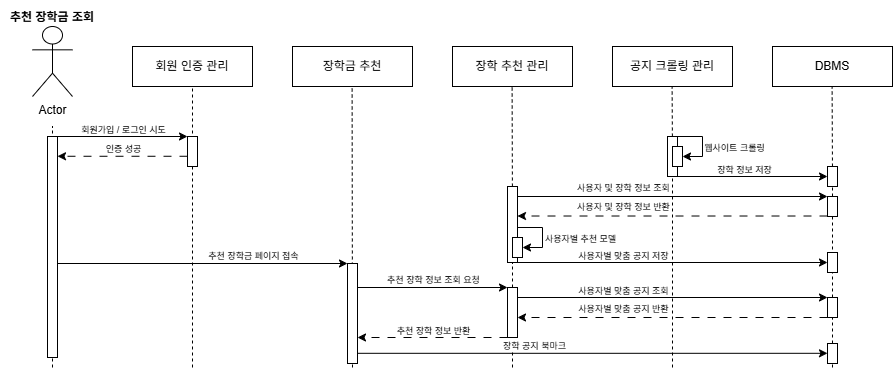

The diagram above was exported from draw.io. Its source (the exported page's mxGraphModel, read from the mxfile embedded in the PNG):
<mxGraphModel dx="1213" dy="828" grid="1" gridSize="10" guides="1" tooltips="1" connect="1" arrows="1" fold="1" page="1" pageScale="1" pageWidth="827" pageHeight="1169" math="0" shadow="0">
  <root>
    <mxCell id="0" />
    <mxCell id="1" parent="0" />
    <mxCell id="2" value="" style="group" vertex="1" connectable="0" parent="1">
      <mxGeometry x="870" y="435" width="890" height="365" as="geometry" />
    </mxCell>
    <mxCell id="3" value="" style="endArrow=none;dashed=1;html=1;rounded=0;" edge="1" parent="2" source="6">
      <mxGeometry width="50" height="50" relative="1" as="geometry">
        <mxPoint x="669.6199999999999" y="444" as="sourcePoint" />
        <mxPoint x="669.6199999999999" y="84" as="targetPoint" />
      </mxGeometry>
    </mxCell>
    <mxCell id="4" value="공지 크롤링 관리" style="whiteSpace=wrap;html=1;container=0;" vertex="1" parent="2">
      <mxGeometry x="610" y="44" width="120" height="40" as="geometry" />
    </mxCell>
    <mxCell id="5" value="" style="endArrow=none;dashed=1;html=1;rounded=0;" edge="1" parent="2" target="6">
      <mxGeometry width="50" height="50" relative="1" as="geometry">
        <mxPoint x="670" y="134" as="sourcePoint" />
        <mxPoint x="669.6199999999999" y="84" as="targetPoint" />
      </mxGeometry>
    </mxCell>
    <mxCell id="6" value="" style="rounded=0;whiteSpace=wrap;html=1;container=0;" vertex="1" parent="2">
      <mxGeometry x="665" y="134" width="10" height="40" as="geometry" />
    </mxCell>
    <mxCell id="7" value="" style="endArrow=none;dashed=1;html=1;rounded=0;entryX=0.5;entryY=1;entryDx=0;entryDy=0;" edge="1" parent="2" target="6">
      <mxGeometry width="50" height="50" relative="1" as="geometry">
        <mxPoint x="670" y="365" as="sourcePoint" />
        <mxPoint x="580" y="274" as="targetPoint" />
      </mxGeometry>
    </mxCell>
    <mxCell id="8" value="" style="endArrow=none;dashed=1;html=1;rounded=0;" edge="1" parent="2" source="10">
      <mxGeometry width="50" height="50" relative="1" as="geometry">
        <mxPoint x="829.6199999999999" y="444" as="sourcePoint" />
        <mxPoint x="829.6199999999999" y="84" as="targetPoint" />
      </mxGeometry>
    </mxCell>
    <mxCell id="9" value="DBMS" style="whiteSpace=wrap;html=1;container=0;" vertex="1" parent="2">
      <mxGeometry x="770" y="44" width="120" height="40" as="geometry" />
    </mxCell>
    <mxCell id="10" value="" style="rounded=0;whiteSpace=wrap;html=1;container=0;" vertex="1" parent="2">
      <mxGeometry x="825" y="164" width="10" height="20" as="geometry" />
    </mxCell>
    <mxCell id="11" value="" style="endArrow=none;dashed=1;html=1;rounded=0;entryX=0.5;entryY=1;entryDx=0;entryDy=0;" edge="1" parent="2" source="41" target="10">
      <mxGeometry width="50" height="50" relative="1" as="geometry">
        <mxPoint x="830" y="284" as="sourcePoint" />
        <mxPoint x="740" y="274" as="targetPoint" />
      </mxGeometry>
    </mxCell>
    <mxCell id="12" value="Actor" style="shape=umlActor;verticalLabelPosition=bottom;verticalAlign=top;html=1;outlineConnect=0;container=0;" vertex="1" parent="2">
      <mxGeometry x="30" y="24" width="40" height="70" as="geometry" />
    </mxCell>
    <mxCell id="13" value="" style="endArrow=none;dashed=1;html=1;rounded=0;" edge="1" parent="2">
      <mxGeometry width="50" height="50" relative="1" as="geometry">
        <mxPoint x="50" y="365" as="sourcePoint" />
        <mxPoint x="50" y="124" as="targetPoint" />
      </mxGeometry>
    </mxCell>
    <mxCell id="14" value="" style="endArrow=none;dashed=1;html=1;rounded=0;" edge="1" parent="2">
      <mxGeometry width="50" height="50" relative="1" as="geometry">
        <mxPoint x="190" y="365" as="sourcePoint" />
        <mxPoint x="190" y="85" as="targetPoint" />
      </mxGeometry>
    </mxCell>
    <mxCell id="15" value="추천 장학금 조회" style="text;html=1;whiteSpace=wrap;strokeColor=none;fillColor=none;align=center;verticalAlign=middle;rounded=0;fontStyle=1;container=0;" vertex="1" parent="2">
      <mxGeometry width="100" height="30" as="geometry" />
    </mxCell>
    <mxCell id="16" value="회원 인증 관리" style="whiteSpace=wrap;html=1;container=0;" vertex="1" parent="2">
      <mxGeometry x="130" y="44" width="120" height="40" as="geometry" />
    </mxCell>
    <mxCell id="17" value="" style="rounded=0;whiteSpace=wrap;html=1;container=0;" vertex="1" parent="2">
      <mxGeometry x="45" y="134" width="10" height="221" as="geometry" />
    </mxCell>
    <mxCell id="18" value="" style="endArrow=none;dashed=1;html=1;rounded=0;" edge="1" parent="2">
      <mxGeometry width="50" height="50" relative="1" as="geometry">
        <mxPoint x="350" y="365" as="sourcePoint" />
        <mxPoint x="349.6199999999999" y="84" as="targetPoint" />
      </mxGeometry>
    </mxCell>
    <mxCell id="19" value="장학금 추천" style="whiteSpace=wrap;html=1;container=0;" vertex="1" parent="2">
      <mxGeometry x="290" y="44" width="120" height="40" as="geometry" />
    </mxCell>
    <mxCell id="20" value="" style="endArrow=none;dashed=1;html=1;rounded=0;" edge="1" parent="2" source="25">
      <mxGeometry width="50" height="50" relative="1" as="geometry">
        <mxPoint x="509.6199999999999" y="444" as="sourcePoint" />
        <mxPoint x="509.6199999999999" y="84" as="targetPoint" />
      </mxGeometry>
    </mxCell>
    <mxCell id="21" value="장학 추천 관리" style="whiteSpace=wrap;html=1;container=0;" vertex="1" parent="2">
      <mxGeometry x="450" y="44" width="120" height="40" as="geometry" />
    </mxCell>
    <mxCell id="22" value="" style="endArrow=none;dashed=1;html=1;rounded=0;" edge="1" parent="2" target="23">
      <mxGeometry width="50" height="50" relative="1" as="geometry">
        <mxPoint x="190" y="134" as="sourcePoint" />
        <mxPoint x="189.6199999999999" y="84" as="targetPoint" />
      </mxGeometry>
    </mxCell>
    <mxCell id="23" value="" style="rounded=0;whiteSpace=wrap;html=1;container=0;" vertex="1" parent="2">
      <mxGeometry x="185" y="134" width="10" height="30" as="geometry" />
    </mxCell>
    <mxCell id="24" value="" style="rounded=0;whiteSpace=wrap;html=1;container=0;" vertex="1" parent="2">
      <mxGeometry x="345" y="261" width="10" height="100" as="geometry" />
    </mxCell>
    <mxCell id="25" value="" style="rounded=0;whiteSpace=wrap;html=1;container=0;" vertex="1" parent="2">
      <mxGeometry x="505" y="184" width="10" height="76" as="geometry" />
    </mxCell>
    <mxCell id="26" value="" style="endArrow=none;dashed=1;html=1;rounded=0;entryX=0.5;entryY=1;entryDx=0;entryDy=0;" edge="1" parent="2" source="55" target="25">
      <mxGeometry width="50" height="50" relative="1" as="geometry">
        <mxPoint x="510" y="365" as="sourcePoint" />
        <mxPoint x="420" y="274" as="targetPoint" />
      </mxGeometry>
    </mxCell>
    <mxCell id="27" value="" style="rounded=0;whiteSpace=wrap;html=1;container=0;" vertex="1" parent="2">
      <mxGeometry x="670" y="144" width="10" height="20" as="geometry" />
    </mxCell>
    <mxCell id="28" value="" style="endArrow=classic;html=1;rounded=0;exitX=1;exitY=0;exitDx=0;exitDy=0;edgeStyle=orthogonalEdgeStyle;entryX=1;entryY=0.5;entryDx=0;entryDy=0;" edge="1" parent="2" source="6" target="27">
      <mxGeometry width="50" height="50" relative="1" as="geometry">
        <mxPoint x="650" y="144" as="sourcePoint" />
        <mxPoint x="700" y="94" as="targetPoint" />
        <Array as="points">
          <mxPoint x="700" y="134" />
          <mxPoint x="700" y="154" />
        </Array>
      </mxGeometry>
    </mxCell>
    <mxCell id="29" value="&lt;font style=&quot;font-size: 9px;&quot;&gt;웹사이트 크롤링&lt;/font&gt;" style="edgeLabel;html=1;align=center;verticalAlign=middle;resizable=0;points=[];container=0;" vertex="1" connectable="0" parent="28">
      <mxGeometry x="-0.4504" relative="1" as="geometry">
        <mxPoint x="38" y="10" as="offset" />
      </mxGeometry>
    </mxCell>
    <mxCell id="30" value="" style="endArrow=classic;html=1;rounded=0;exitX=1;exitY=1;exitDx=0;exitDy=0;" edge="1" parent="2" source="6">
      <mxGeometry width="50" height="50" relative="1" as="geometry">
        <mxPoint x="640" y="124" as="sourcePoint" />
        <mxPoint x="825" y="174" as="targetPoint" />
      </mxGeometry>
    </mxCell>
    <mxCell id="31" value="&lt;font style=&quot;font-size: 9px;&quot;&gt;장학 정보 저장&lt;/font&gt;" style="edgeLabel;html=1;align=center;verticalAlign=middle;resizable=0;points=[];container=0;" vertex="1" connectable="0" parent="30">
      <mxGeometry x="-0.1161" y="-1" relative="1" as="geometry">
        <mxPoint y="-9" as="offset" />
      </mxGeometry>
    </mxCell>
    <mxCell id="32" value="" style="endArrow=classic;html=1;rounded=0;exitX=1;exitY=0.5;exitDx=0;exitDy=0;" edge="1" parent="2">
      <mxGeometry width="50" height="50" relative="1" as="geometry">
        <mxPoint x="55" y="261" as="sourcePoint" />
        <mxPoint x="345" y="261" as="targetPoint" />
      </mxGeometry>
    </mxCell>
    <mxCell id="33" value="&lt;font style=&quot;font-size: 9px;&quot;&gt;추천 장학금 페이지 접속&lt;/font&gt;" style="edgeLabel;html=1;align=center;verticalAlign=middle;resizable=0;points=[];container=0;" vertex="1" connectable="0" parent="32">
      <mxGeometry x="0.1586" y="2" relative="1" as="geometry">
        <mxPoint x="27" y="-7" as="offset" />
      </mxGeometry>
    </mxCell>
    <mxCell id="34" value="" style="endArrow=classic;html=1;rounded=0;exitX=1;exitY=1;exitDx=0;exitDy=0;fontSize=9;" edge="1" parent="2">
      <mxGeometry width="50" height="50" relative="1" as="geometry">
        <mxPoint x="355" y="284.9999999999999" as="sourcePoint" />
        <mxPoint x="505" y="284.9999999999999" as="targetPoint" />
      </mxGeometry>
    </mxCell>
    <mxCell id="35" value="&lt;font style=&quot;font-size: 9px;&quot;&gt;추천 장학 정보 조회 요청&lt;/font&gt;" style="edgeLabel;html=1;align=center;verticalAlign=middle;resizable=0;points=[];container=0;" vertex="1" connectable="0" parent="34">
      <mxGeometry x="-0.1161" y="-1" relative="1" as="geometry">
        <mxPoint x="9" y="-10" as="offset" />
      </mxGeometry>
    </mxCell>
    <mxCell id="36" value="" style="endArrow=classic;html=1;rounded=0;exitX=1;exitY=1;exitDx=0;exitDy=0;" edge="1" parent="2">
      <mxGeometry width="50" height="50" relative="1" as="geometry">
        <mxPoint x="55" y="134" as="sourcePoint" />
        <mxPoint x="185" y="134" as="targetPoint" />
      </mxGeometry>
    </mxCell>
    <mxCell id="37" value="&lt;font style=&quot;font-size: 9px;&quot;&gt;회원가입 / 로그인 시도&lt;/font&gt;" style="edgeLabel;html=1;align=center;verticalAlign=middle;resizable=0;points=[];container=0;" vertex="1" connectable="0" parent="36">
      <mxGeometry x="-0.1161" y="-1" relative="1" as="geometry">
        <mxPoint x="8" y="-9" as="offset" />
      </mxGeometry>
    </mxCell>
    <mxCell id="38" value="" style="endArrow=classic;html=1;rounded=0;exitX=1;exitY=1;exitDx=0;exitDy=0;dashed=1;dashPattern=8 8;" edge="1" parent="2">
      <mxGeometry width="50" height="50" relative="1" as="geometry">
        <mxPoint x="185" y="153.76999999999998" as="sourcePoint" />
        <mxPoint x="55" y="153.76999999999998" as="targetPoint" />
      </mxGeometry>
    </mxCell>
    <mxCell id="39" value="&lt;font style=&quot;font-size: 9px;&quot;&gt;인증 성공&lt;/font&gt;" style="edgeLabel;html=1;align=center;verticalAlign=middle;resizable=0;points=[];container=0;" vertex="1" connectable="0" parent="38">
      <mxGeometry x="-0.1161" y="-1" relative="1" as="geometry">
        <mxPoint x="-8" y="-7" as="offset" />
      </mxGeometry>
    </mxCell>
    <mxCell id="40" value="" style="endArrow=none;dashed=1;html=1;rounded=0;entryX=0.5;entryY=1;entryDx=0;entryDy=0;" edge="1" parent="2" source="57" target="41">
      <mxGeometry width="50" height="50" relative="1" as="geometry">
        <mxPoint x="830" y="365" as="sourcePoint" />
        <mxPoint x="830" y="184" as="targetPoint" />
      </mxGeometry>
    </mxCell>
    <mxCell id="41" value="" style="rounded=0;whiteSpace=wrap;html=1;container=0;" vertex="1" parent="2">
      <mxGeometry x="825" y="194" width="10" height="20" as="geometry" />
    </mxCell>
    <mxCell id="42" value="" style="endArrow=classic;html=1;rounded=0;exitX=1;exitY=1;exitDx=0;exitDy=0;fontSize=9;" edge="1" parent="2">
      <mxGeometry width="50" height="50" relative="1" as="geometry">
        <mxPoint x="515" y="194" as="sourcePoint" />
        <mxPoint x="825" y="194" as="targetPoint" />
      </mxGeometry>
    </mxCell>
    <mxCell id="43" value="&lt;font style=&quot;font-size: 9px;&quot;&gt;사용자 및 장학 정보 조회&lt;/font&gt;" style="edgeLabel;html=1;align=center;verticalAlign=middle;resizable=0;points=[];container=0;" vertex="1" connectable="0" parent="42">
      <mxGeometry x="-0.1161" y="-1" relative="1" as="geometry">
        <mxPoint x="-32" y="-11" as="offset" />
      </mxGeometry>
    </mxCell>
    <mxCell id="44" value="" style="endArrow=classic;html=1;rounded=0;exitX=1;exitY=1;exitDx=0;exitDy=0;fontSize=9;dashed=1;dashPattern=8 8;" edge="1" parent="2">
      <mxGeometry width="50" height="50" relative="1" as="geometry">
        <mxPoint x="825" y="213.51" as="sourcePoint" />
        <mxPoint x="515" y="213.51" as="targetPoint" />
      </mxGeometry>
    </mxCell>
    <mxCell id="45" value="&lt;span style=&quot;font-size: 9px;&quot;&gt;사용자 및 장학 정보 반환&lt;/span&gt;" style="edgeLabel;html=1;align=center;verticalAlign=middle;resizable=0;points=[];container=0;" vertex="1" connectable="0" parent="44">
      <mxGeometry x="-0.1161" y="-1" relative="1" as="geometry">
        <mxPoint x="-68" y="-9" as="offset" />
      </mxGeometry>
    </mxCell>
    <mxCell id="46" value="" style="endArrow=classic;html=1;rounded=0;exitX=1;exitY=1;exitDx=0;exitDy=0;fontSize=9;dashed=1;dashPattern=8 8;" edge="1" parent="2">
      <mxGeometry width="50" height="50" relative="1" as="geometry">
        <mxPoint x="505" y="335" as="sourcePoint" />
        <mxPoint x="355" y="335" as="targetPoint" />
      </mxGeometry>
    </mxCell>
    <mxCell id="47" value="&lt;font style=&quot;font-size: 9px;&quot;&gt;추천 장학 정보 반환&lt;/font&gt;" style="edgeLabel;html=1;align=center;verticalAlign=middle;resizable=0;points=[];container=0;" vertex="1" connectable="0" parent="46">
      <mxGeometry x="-0.1161" y="-1" relative="1" as="geometry">
        <mxPoint x="-9" y="-7" as="offset" />
      </mxGeometry>
    </mxCell>
    <mxCell id="48" value="" style="rounded=0;whiteSpace=wrap;html=1;container=0;" vertex="1" parent="2">
      <mxGeometry x="510" y="235" width="10" height="20" as="geometry" />
    </mxCell>
    <mxCell id="49" value="" style="endArrow=classic;html=1;rounded=0;exitX=1;exitY=0;exitDx=0;exitDy=0;edgeStyle=orthogonalEdgeStyle;entryX=1;entryY=0.5;entryDx=0;entryDy=0;" edge="1" parent="2">
      <mxGeometry width="50" height="50" relative="1" as="geometry">
        <mxPoint x="515" y="225" as="sourcePoint" />
        <mxPoint x="520" y="245" as="targetPoint" />
        <Array as="points">
          <mxPoint x="540" y="225" />
          <mxPoint x="540" y="245" />
        </Array>
      </mxGeometry>
    </mxCell>
    <mxCell id="50" value="&lt;font style=&quot;font-size: 9px;&quot;&gt;사용자별 추천 모델&lt;/font&gt;" style="edgeLabel;html=1;align=center;verticalAlign=middle;resizable=0;points=[];container=0;" vertex="1" connectable="0" parent="49">
      <mxGeometry x="-0.4504" relative="1" as="geometry">
        <mxPoint x="44" y="10" as="offset" />
      </mxGeometry>
    </mxCell>
    <mxCell id="51" value="" style="endArrow=classic;html=1;rounded=0;exitX=1;exitY=1;exitDx=0;exitDy=0;fontSize=9;" edge="1" parent="2">
      <mxGeometry width="50" height="50" relative="1" as="geometry">
        <mxPoint x="515" y="260" as="sourcePoint" />
        <mxPoint x="825" y="260" as="targetPoint" />
      </mxGeometry>
    </mxCell>
    <mxCell id="52" value="&lt;font style=&quot;font-size: 9px;&quot;&gt;사용자별 맞춤 공지 저장&lt;/font&gt;" style="edgeLabel;html=1;align=center;verticalAlign=middle;resizable=0;points=[];container=0;" vertex="1" connectable="0" parent="51">
      <mxGeometry x="-0.1161" y="-1" relative="1" as="geometry">
        <mxPoint x="-32" y="-9" as="offset" />
      </mxGeometry>
    </mxCell>
    <mxCell id="53" value="" style="rounded=0;whiteSpace=wrap;html=1;container=0;" vertex="1" parent="2">
      <mxGeometry x="825" y="250" width="10" height="20" as="geometry" />
    </mxCell>
    <mxCell id="54" value="" style="endArrow=none;dashed=1;html=1;rounded=0;entryX=0.5;entryY=1;entryDx=0;entryDy=0;" edge="1" parent="2" target="55">
      <mxGeometry width="50" height="50" relative="1" as="geometry">
        <mxPoint x="510" y="365" as="sourcePoint" />
        <mxPoint x="510" y="260" as="targetPoint" />
      </mxGeometry>
    </mxCell>
    <mxCell id="55" value="" style="rounded=0;whiteSpace=wrap;html=1;container=0;" vertex="1" parent="2">
      <mxGeometry x="505" y="285" width="10" height="50" as="geometry" />
    </mxCell>
    <mxCell id="56" value="" style="endArrow=none;dashed=1;html=1;rounded=0;entryX=0.5;entryY=1;entryDx=0;entryDy=0;" edge="1" parent="2" target="57">
      <mxGeometry width="50" height="50" relative="1" as="geometry">
        <mxPoint x="830" y="365" as="sourcePoint" />
        <mxPoint x="830" y="214" as="targetPoint" />
      </mxGeometry>
    </mxCell>
    <mxCell id="57" value="" style="rounded=0;whiteSpace=wrap;html=1;container=0;" vertex="1" parent="2">
      <mxGeometry x="825" y="295" width="10" height="20" as="geometry" />
    </mxCell>
    <mxCell id="58" value="" style="endArrow=classic;html=1;rounded=0;exitX=1;exitY=1;exitDx=0;exitDy=0;fontSize=9;" edge="1" parent="2">
      <mxGeometry width="50" height="50" relative="1" as="geometry">
        <mxPoint x="515" y="295" as="sourcePoint" />
        <mxPoint x="825" y="295" as="targetPoint" />
      </mxGeometry>
    </mxCell>
    <mxCell id="59" value="&lt;font style=&quot;font-size: 9px;&quot;&gt;사용자별 맞춤 공지 조회&lt;/font&gt;" style="edgeLabel;html=1;align=center;verticalAlign=middle;resizable=0;points=[];container=0;" vertex="1" connectable="0" parent="58">
      <mxGeometry x="-0.1161" y="-1" relative="1" as="geometry">
        <mxPoint x="-32" y="-9" as="offset" />
      </mxGeometry>
    </mxCell>
    <mxCell id="60" value="" style="endArrow=classic;html=1;rounded=0;exitX=1;exitY=1;exitDx=0;exitDy=0;fontSize=9;dashed=1;dashPattern=8 8;" edge="1" parent="2">
      <mxGeometry width="50" height="50" relative="1" as="geometry">
        <mxPoint x="825" y="315" as="sourcePoint" />
        <mxPoint x="515" y="315" as="targetPoint" />
      </mxGeometry>
    </mxCell>
    <mxCell id="61" value="&lt;span style=&quot;font-size: 9px;&quot;&gt;사용자별 맞춤 공지 반환&lt;/span&gt;" style="edgeLabel;html=1;align=center;verticalAlign=middle;resizable=0;points=[];container=0;" vertex="1" connectable="0" parent="60">
      <mxGeometry x="-0.1161" y="-1" relative="1" as="geometry">
        <mxPoint x="-68" y="-9" as="offset" />
      </mxGeometry>
    </mxCell>
    <mxCell id="62" value="" style="rounded=0;whiteSpace=wrap;html=1;container=0;" vertex="1" parent="2">
      <mxGeometry x="825" y="341" width="10" height="20" as="geometry" />
    </mxCell>
    <mxCell id="63" value="" style="endArrow=classic;html=1;rounded=0;exitX=1;exitY=1;exitDx=0;exitDy=0;fontSize=9;" edge="1" parent="2">
      <mxGeometry width="50" height="50" relative="1" as="geometry">
        <mxPoint x="355" y="350.80999999999995" as="sourcePoint" />
        <mxPoint x="825" y="350.80999999999995" as="targetPoint" />
      </mxGeometry>
    </mxCell>
    <mxCell id="64" value="&lt;font style=&quot;font-size: 9px;&quot;&gt;장학 공지 북마크&lt;/font&gt;" style="edgeLabel;html=1;align=center;verticalAlign=middle;resizable=0;points=[];container=0;" vertex="1" connectable="0" parent="63">
      <mxGeometry x="-0.1161" y="-1" relative="1" as="geometry">
        <mxPoint x="-32" y="-9" as="offset" />
      </mxGeometry>
    </mxCell>
  </root>
</mxGraphModel>